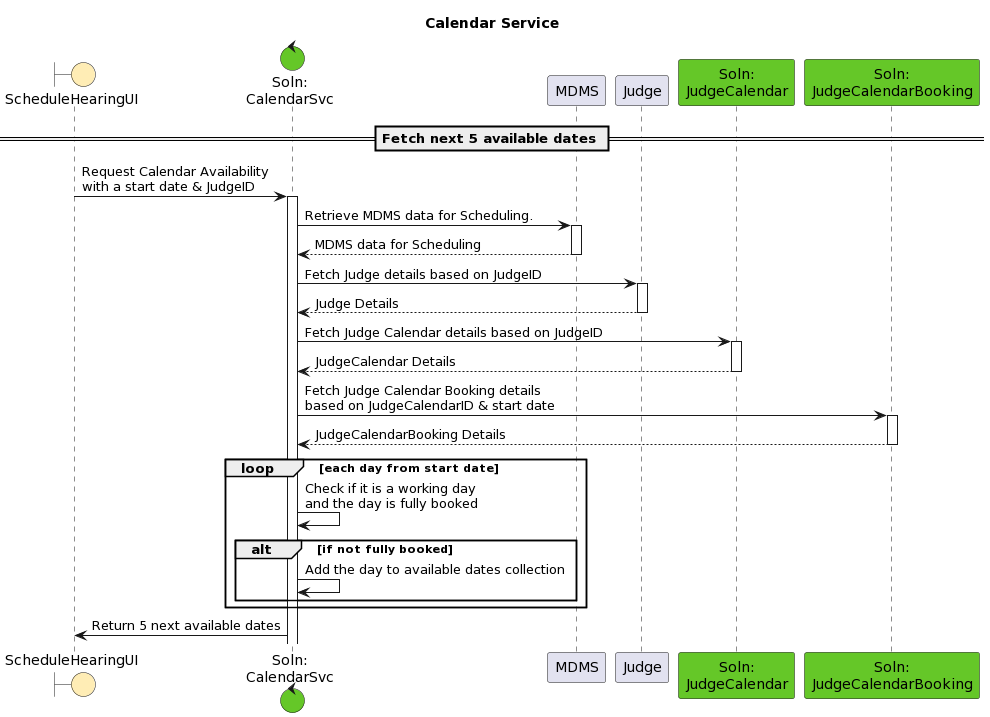

The diagram above was rendered by PlantUML. Its source (embedded in the PNG):
@startuml
title Calendar Service
boundary ScheduleHearingUI as UI #FFEDB5
control "Soln:\nCalendarSvc" as C #65C728
participant MDMS as MDMS
participant Judge as Judge
participant "Soln:\nJudgeCalendar" as JudgeCalendar #65C728
participant "Soln:\nJudgeCalendarBooking" as JudgeCalendarBooking #65C728
== Fetch next 5 available dates ==
UI -> C ++: Request Calendar Availability \nwith a start date & JudgeID
  C -> MDMS ++: Retrieve MDMS data for Scheduling.
  return MDMS data for Scheduling
  C -> Judge ++: Fetch Judge details based on JudgeID
  return Judge Details
  C -> JudgeCalendar ++: Fetch Judge Calendar details based on JudgeID 
  return JudgeCalendar Details
  C -> JudgeCalendarBooking ++: Fetch Judge Calendar Booking details \nbased on JudgeCalendarID & start date
  return JudgeCalendarBooking Details
  loop each day from start date
    C -> C: Check if it is a working day \nand the day is fully booked
    alt if not fully booked
      C -> C: Add the day to available dates collection
    end
  end
C -> UI: Return 5 next available dates
@enduml